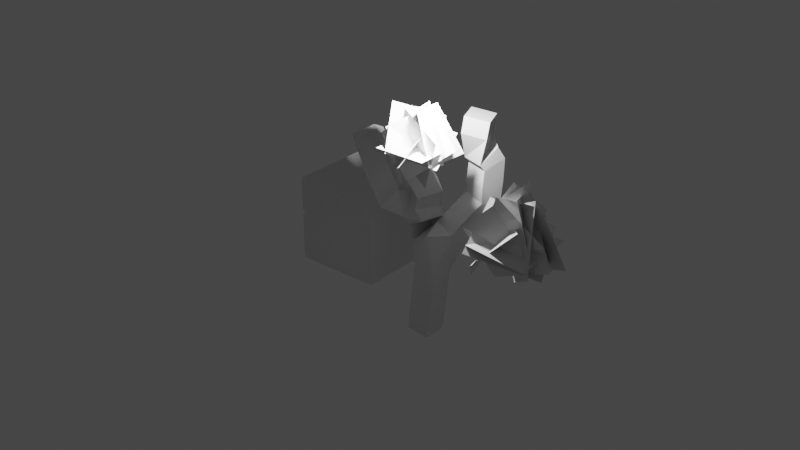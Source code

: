 # Source: Trees.blend  (saved by Blender 2.93.21; exported with 4.5.12 LTS)
import bpy
from mathutils import Matrix  # noqa: F401  (used for matrix-valued properties, if any)

bpy.ops.wm.read_factory_settings(use_empty=True)
scene = bpy.context.scene
scene.name = 'Scene'

# ---- collections
col_collection = bpy.data.collections.new('Collection'); scene.collection.children.link(col_collection)
col_tree1 = bpy.data.collections.new('Tree1'); scene.collection.children.link(col_tree1)

# ---- world
world_world = bpy.data.worlds.new('World'); scene.world = world_world
world_world.use_nodes = True; world_world.node_tree.nodes.clear()
_N = world_world.node_tree.nodes; _L = world_world.node_tree.links
n0 = _N.new('ShaderNodeOutputWorld'); n0.name = 'World Output'; n0.location = (300, 300)
n1 = _N.new('ShaderNodeBackground'); n1.name = 'Background'; n1.location = (10, 300)
n1.inputs[0].default_value = (0.05088, 0.05088, 0.05088, 1.0)
_L.new(n1.outputs[0], n0.inputs[0])
n0.is_active_output = True
world_world.color = (0.05088, 0.05088, 0.05088)
world_world.use_sun_shadow = False
world_world.sun_shadow_jitter_overblur = 0.0

# ---- lights
light_light = bpy.data.lights.new('Light', 'POINT')
light_light.transmission_factor = 0.0
light_light.energy = 1000.0
light_light.shadow_soft_size = 0.1
light_light.shadow_maximum_resolution = 0.006
light_light.use_absolute_resolution = True

# ---- meshes
me_cube_001 = bpy.data.meshes.new('Cube.001')
me_cube_001.from_pydata([(0.7259, 0.5333, 4.089), (0.8154, 0.8064, 3.699), (0.8074, 0.5643, 4.691), (0.736, 0.8385, 2.838), (-1.464, -0.03406, 3.968), (-0.6198, -0.3188, 2.916), (0.3828, -0.4738, 4.778), (-0.4468, -0.1883, 4.003), (0.1349, -0.1389, 3.24), (-0.2234, 0.131, 2.669), (0.0, 0.0, 0.0), (0.2182, -0.006257, 1.865), (-1.762, -0.8274, 3.781), (-0.7352, -0.8274, 3.781), (-1.762, 0.1989, 3.781), (-0.7352, 0.1989, 3.781), (-1.915, -0.1943, 4.434), (-1.542, -0.8483, 3.737), (-1.275, 0.5326, 4.095), (-0.9017, -0.1213, 3.397), (-1.031, -0.05152, 4.571), (-1.786, -0.5402, 4.077), (-0.5793, 0.1585, 3.673), (-1.335, -0.3302, 3.179), (-0.6271, -0.5834, 4.063), (-1.548, -0.2981, 4.414), (-0.9533, -0.4493, 3.099), (-1.874, -0.1641, 3.45), (-1.097, -0.995, 3.65), (-0.9567, -0.3818, 4.232), (-1.778, -0.4122, 3.206), (-1.659, 0.2139, 3.778), (-1.898, 0.1149, 4.078), (-1.637, -0.818, 3.739), (-0.9547, 0.4569, 3.863), (-0.694, -0.476, 3.523), (-1.526, 0.4381, 4.175), (-1.161, -0.4521, 4.533), (-1.093, 0.25, 3.264), (-0.7277, -0.6403, 3.622), (-1.916, 0.1696, 3.931), (-1.166, -0.09152, 4.582), (-1.326, -0.1094, 3.139), (-0.5758, -0.3705, 3.789), (-1.926, -0.5031, 3.932), (-1.264, 0.02162, 4.515), (-1.175, -0.7055, 3.262), (-0.513, -0.1808, 3.845), (0.2758, -0.06697, 4.567), (1.302, -0.06697, 4.567), (0.2758, 0.9594, 4.567), (1.302, 0.9594, 4.567), (0.1226, 0.5662, 5.22), (0.4955, -0.08779, 4.523), (0.7628, 1.293, 4.881), (1.136, 0.6391, 4.183), (1.007, 0.709, 5.357), (0.2515, 0.2202, 4.863), (1.458, 0.919, 4.459), (0.7028, 0.4303, 3.965), (1.41, 0.1771, 4.849), (0.489, 0.4624, 5.2), (1.084, 0.3111, 3.885), (0.1629, 0.5964, 4.236), (0.9399, -0.2345, 4.436), (1.081, 0.3787, 5.018), (0.2598, 0.3483, 3.992), (0.3787, 0.9744, 4.564), (0.1392, 0.8754, 4.864), (0.3999, -0.05749, 4.524), (1.083, 1.217, 4.649), (1.343, 0.2844, 4.309), (0.5112, 1.199, 4.961), (0.8761, 0.3083, 5.319), (0.9447, 1.01, 4.05), (1.31, 0.1202, 4.407), (0.1218, 0.93, 4.717), (0.8718, 0.6689, 5.367), (0.7116, 0.651, 3.925), (1.462, 0.3899, 4.575), (0.1117, 0.2574, 4.718), (0.7735, 0.7821, 5.301), (0.8625, 0.05495, 4.048), (1.524, 0.5797, 4.631), (0.4689, -0.3793, 3.624), (1.495, -0.3793, 3.624), (0.4689, 0.6471, 3.624), (1.495, 0.6471, 3.624), (0.3158, 0.2539, 4.277), (0.6886, -0.4001, 3.58), (0.956, 0.9808, 3.938), (1.329, 0.3268, 3.241), (1.2, 0.3966, 4.414), (0.4447, -0.09207, 3.92), (1.651, 0.6067, 3.517), (0.896, 0.118, 3.022), (1.603, -0.1352, 3.906), (0.6822, 0.1501, 4.257), (1.277, -0.001185, 2.942), (0.356, 0.2841, 3.294), (1.133, -0.5469, 3.493), (1.274, 0.06638, 4.075), (0.4529, 0.03596, 3.05), (0.5718, 0.6621, 3.621), (0.3323, 0.5631, 3.921), (0.593, -0.3698, 3.582), (1.276, 0.905, 3.706), (1.537, -0.02786, 3.367), (0.7044, 0.8862, 4.018), (1.069, -0.003961, 4.376), (1.138, 0.6981, 3.107), (1.503, -0.1921, 3.465), (0.315, 0.6177, 3.775), (1.065, 0.3566, 4.425), (0.9048, 0.3387, 2.982), (1.655, 0.07764, 3.632), (0.3049, -0.05493, 3.775), (0.9667, 0.4698, 4.358), (1.056, -0.2574, 3.105), (1.717, 0.2674, 3.688), (-0.2226, -0.8588, 4.365), (0.819, -1.004, 4.356), (-0.2012, 0.06495, 4.398), (0.771, 0.06495, 4.398), (0.02996, -0.1301, 5.131), (-0.3268, -0.5007, 4.375), (0.2268, 0.4418, 4.557), (0.6354, -0.2244, 3.933), (0.7462, -0.5658, 5.122), (-0.2308, -0.2378, 4.875), (1.093, -0.3899, 4.231), (0.1731, -0.03281, 3.837), (0.9383, -0.7343, 4.667), (-0.08342, -0.3719, 4.956), (0.6908, -0.05791, 3.928), (-0.4383, -0.2716, 3.991), (-0.1124, -0.8875, 4.091), (0.5467, -0.7661, 4.758), (-0.3313, -0.5454, 3.722), (-0.2001, 0.1456, 4.353), (-0.4645, 0.03634, 4.684), (-0.1767, -0.9932, 4.309), (0.4858, 0.2688, 4.437), (0.8645, -0.6159, 4.072), (-0.05385, 0.393, 4.791), (0.3674, -0.5517, 5.11), (0.4246, 0.1854, 3.786), (0.7781, -0.7299, 4.247), (-0.347, 0.03716, 4.54), (0.6317, -0.5137, 5.167), (0.1673, -0.2113, 3.648), (0.7944, -0.8454, 4.169), (-0.4677, -0.6137, 4.476), (0.2357, -0.06665, 5.166), (0.00996, -0.459, 3.785), (1.023, -0.6757, 4.285)], [(0, 2), (1, 0), (11, 3), (3, 1), (5, 4), (9, 5), (7, 6), (8, 7), (9, 8), (11, 9), (10, 11)], [(12, 13, 15, 14), (16, 17, 19, 18), (20, 21, 23, 22), (24, 25, 27, 26), (28, 29, 31, 30), (32, 33, 35, 34), (36, 37, 39, 38), (40, 41, 43, 42), (44, 45, 47, 46), (48, 49, 51, 50), (52, 53, 55, 54), (56, 57, 59, 58), (60, 61, 63, 62), (64, 65, 67, 66), (68, 69, 71, 70), (72, 73, 75, 74), (76, 77, 79, 78), (80, 81, 83, 82), (84, 85, 87, 86), (88, 89, 91, 90), (92, 93, 95, 94), (96, 97, 99, 98), (100, 101, 103, 102), (104, 105, 107, 106), (108, 109, 111, 110), (112, 113, 115, 114), (116, 117, 119, 118), (120, 121, 123, 122), (124, 125, 127, 126), (128, 129, 131, 130), (132, 133, 135, 134), (136, 137, 139, 138), (140, 141, 143, 142), (144, 145, 147, 146), (148, 149, 151, 150), (152, 153, 155, 154)])
_uv = me_cube_001.uv_layers.new(name='UVMap')
_uv.uv.foreach_set('vector', [0.0, 0.0, 1.0, 0.0, 1.0, 1.0, 0.0, 1.0, 0.0, 0.0, 1.0, 0.0, 1.0, 1.0, 0.0, 1.0, 0.0, 0.0, 1.0, 0.0, 1.0, 1.0, 0.0, 1.0, 0.0, 0.0, 1.0, 0.0, 1.0, 1.0, 0.0, 1.0, 0.0, 0.0, 1.0, 0.0, 1.0, 1.0, 0.0, 1.0, 0.0, 0.0, 1.0, 0.0, 1.0, 1.0, 0.0, 1.0, 0.0, 0.0, 1.0, 0.0, 1.0, 1.0, 0.0, 1.0, 0.0, 0.0, 1.0, 0.0, 1.0, 1.0, 0.0, 1.0, 0.0, 0.0, 1.0, 0.0, 1.0, 1.0, 0.0, 1.0, 0.0, 0.0, 1.0, 0.0, 1.0, 1.0, 0.0, 1.0, 0.0, 0.0, 1.0, 0.0, 1.0, 1.0, 0.0, 1.0, 0.0, 0.0, 1.0, 0.0, 1.0, 1.0, 0.0, 1.0, 0.0, 0.0, 1.0, 0.0, 1.0, 1.0, 0.0, 1.0, 0.0, 0.0, 1.0, 0.0, 1.0, 1.0, 0.0, 1.0, 0.0, 0.0, 1.0, 0.0, 1.0, 1.0, 0.0, 1.0, 0.0, 0.0, 1.0, 0.0, 1.0, 1.0, 0.0, 1.0, 0.0, 0.0, 1.0, 0.0, 1.0, 1.0, 0.0, 1.0, 0.0, 0.0, 1.0, 0.0, 1.0, 1.0, 0.0, 1.0, 0.0, 0.0, 1.0, 0.0, 1.0, 1.0, 0.0, 1.0, 0.0, 0.0, 1.0, 0.0, 1.0, 1.0, 0.0, 1.0, 0.0, 0.0, 1.0, 0.0, 1.0, 1.0, 0.0, 1.0, 0.0, 0.0, 1.0, 0.0, 1.0, 1.0, 0.0, 1.0, 0.0, 0.0, 1.0, 0.0, 1.0, 1.0, 0.0, 1.0, 0.0, 0.0, 1.0, 0.0, 1.0, 1.0, 0.0, 1.0, 0.0, 0.0, 1.0, 0.0, 1.0, 1.0, 0.0, 1.0, 0.0, 0.0, 1.0, 0.0, 1.0, 1.0, 0.0, 1.0, 0.0, 0.0, 1.0, 0.0, 1.0, 1.0, 0.0, 1.0, 0.0, 0.0, 1.0, 0.0, 1.0, 1.0, 0.0, 1.0, 0.0, 0.0, 1.0, 0.0, 1.0, 1.0, 0.0, 1.0, 0.0, 0.0, 1.0, 0.0, 1.0, 1.0, 0.0, 1.0, 0.0, 0.0, 1.0, 0.0, 1.0, 1.0, 0.0, 1.0, 0.0, 0.0, 1.0, 0.0, 1.0, 1.0, 0.0, 1.0, 0.0, 0.0, 1.0, 0.0, 1.0, 1.0, 0.0, 1.0, 0.0, 0.0, 1.0, 0.0, 1.0, 1.0, 0.0, 1.0, 0.0, 0.0, 1.0, 0.0, 1.0, 1.0, 0.0, 1.0, 0.0, 0.0, 1.0, 0.0, 1.0, 1.0, 0.0, 1.0])
me_cube_001.use_remesh_fix_poles = True
me_cube_001.use_remesh_preserve_attributes = False
me_cube_001.update()
me_cube_002 = bpy.data.meshes.new('Cube.002')
me_cube_002.from_pydata([(-1.0, -1.0, -1.0), (-1.0, -1.0, 1.0), (-1.0, 1.0, -1.0), (-1.0, 1.0, 1.0), (1.0, -1.0, -1.0), (1.0, -1.0, 1.0), (1.0, 1.0, -1.0), (1.0, 1.0, 1.0)], [], [(0, 1, 3, 2), (2, 3, 7, 6), (6, 7, 5, 4), (4, 5, 1, 0), (2, 6, 4, 0), (7, 3, 1, 5)])
_uv = me_cube_002.uv_layers.new(name='UVMap')
_uv.uv.foreach_set('vector', [0.375, 0.0, 0.625, 0.0, 0.625, 0.25, 0.375, 0.25, 0.375, 0.25, 0.625, 0.25, 0.625, 0.5, 0.375, 0.5, 0.375, 0.5, 0.625, 0.5, 0.625, 0.75, 0.375, 0.75, 0.375, 0.75, 0.625, 0.75, 0.625, 1.0, 0.375, 1.0, 0.125, 0.5, 0.375, 0.5, 0.375, 0.75, 0.125, 0.75, 0.625, 0.5, 0.875, 0.5, 0.875, 0.75, 0.625, 0.75])
me_cube_002.use_remesh_fix_poles = True
me_cube_002.use_remesh_preserve_attributes = False
me_cube_002.update()
me_plane_001 = bpy.data.meshes.new('Plane.001')
me_plane_001.from_pydata([(2.269, -1.61, 4.173), (3.296, -1.61, 4.173), (2.269, -0.5841, 4.173), (3.296, -0.5841, 4.173), (2.116, -0.9773, 4.827), (2.489, -1.631, 4.129), (2.757, -0.2504, 4.487), (3.129, -0.9044, 3.79), (3.0, -0.8345, 4.963), (2.245, -1.323, 4.469), (3.452, -0.6245, 4.066), (2.696, -1.113, 3.572), (3.404, -1.366, 4.455), (2.483, -1.081, 4.807), (3.078, -1.232, 3.491), (2.157, -0.9471, 3.843), (2.934, -1.778, 4.042), (3.074, -1.165, 4.624), (2.253, -1.195, 3.599), (2.372, -0.5691, 4.17), (2.133, -0.6681, 4.47), (2.394, -1.601, 4.131), (3.076, -0.3262, 4.255), (3.337, -1.259, 3.916), (2.505, -0.345, 4.567), (2.87, -1.235, 4.925), (2.938, -0.5331, 3.656), (3.303, -1.423, 4.014), (2.116, -0.6135, 4.324), (2.866, -0.8746, 4.974), (2.705, -0.8925, 3.531), (3.455, -1.154, 4.182), (2.105, -1.286, 4.324), (2.767, -0.7614, 4.907), (2.856, -1.489, 3.654), (3.518, -0.9638, 4.238)], [], [(0, 1, 3, 2), (4, 5, 7, 6), (8, 9, 11, 10), (12, 13, 15, 14), (16, 17, 19, 18), (20, 21, 23, 22), (24, 25, 27, 26), (28, 29, 31, 30), (32, 33, 35, 34)])
_uv = me_plane_001.uv_layers.new(name='UVMap')
_uv.uv.foreach_set('vector', [0.0, 0.0, 1.0, 0.0, 1.0, 1.0, 0.0, 1.0, 0.0, 0.0, 1.0, 0.0, 1.0, 1.0, 0.0, 1.0, 0.0, 0.0, 1.0, 0.0, 1.0, 1.0, 0.0, 1.0, 0.0, 0.0, 1.0, 0.0, 1.0, 1.0, 0.0, 1.0, 0.0, 0.0, 1.0, 0.0, 1.0, 1.0, 0.0, 1.0, 0.0, 0.0, 1.0, 0.0, 1.0, 1.0, 0.0, 1.0, 0.0, 0.0, 1.0, 0.0, 1.0, 1.0, 0.0, 1.0, 0.0, 0.0, 1.0, 0.0, 1.0, 1.0, 0.0, 1.0, 0.0, 0.0, 1.0, 0.0, 1.0, 1.0, 0.0, 1.0])
me_plane_001.use_remesh_fix_poles = True
me_plane_001.use_remesh_preserve_attributes = False
me_plane_001.update()
me_plane_002 = bpy.data.meshes.new('Plane.002')
me_plane_002.from_pydata([(2.262, -1.571, 4.169), (3.417, -1.732, 4.159), (2.286, -0.5469, 4.205), (3.364, -0.5469, 4.205), (2.542, -0.7632, 5.018), (2.147, -1.174, 4.18), (2.761, -0.1288, 4.382), (3.214, -0.8678, 3.689), (3.337, -1.247, 5.009), (2.253, -0.8827, 4.735), (3.721, -1.051, 4.02), (2.701, -0.6553, 3.583), (3.55, -1.433, 4.504), (2.416, -1.031, 4.824), (3.275, -0.6831, 3.685), (2.023, -0.9202, 3.754), (2.384, -1.603, 3.865), (3.115, -1.469, 4.605), (2.141, -1.224, 3.456), (2.287, -0.4574, 4.155), (1.994, -0.5786, 4.522), (2.313, -1.721, 4.107), (3.048, -0.3207, 4.249), (3.468, -1.302, 3.844), (2.449, -0.183, 4.642), (2.917, -1.231, 4.995), (2.98, -0.4133, 3.526), (3.372, -1.429, 4.038), (2.124, -0.5777, 4.363), (3.21, -1.189, 5.059), (2.695, -0.8533, 3.373), (3.39, -1.557, 3.951), (1.99, -1.3, 4.292), (2.77, -0.6928, 5.058), (2.52, -1.128, 3.525), (3.643, -1.368, 4.081)], [], [(0, 1, 3, 2), (4, 5, 7, 6), (8, 9, 11, 10), (12, 13, 15, 14), (16, 17, 19, 18), (20, 21, 23, 22), (24, 25, 27, 26), (28, 29, 31, 30), (32, 33, 35, 34)])
_uv = me_plane_002.uv_layers.new(name='UVMap')
_uv.uv.foreach_set('vector', [0.0, 0.0, 1.0, 0.0, 1.0, 1.0, 0.0, 1.0, 0.0, 0.0, 1.0, 0.0, 1.0, 1.0, 0.0, 1.0, 0.0, 0.0, 1.0, 0.0, 1.0, 1.0, 0.0, 1.0, 0.0, 0.0, 1.0, 0.0, 1.0, 1.0, 0.0, 1.0, 0.0, 0.0, 1.0, 0.0, 1.0, 1.0, 0.0, 1.0, 0.0, 0.0, 1.0, 0.0, 1.0, 1.0, 0.0, 1.0, 0.0, 0.0, 1.0, 0.0, 1.0, 1.0, 0.0, 1.0, 0.0, 0.0, 1.0, 0.0, 1.0, 1.0, 0.0, 1.0, 0.0, 0.0, 1.0, 0.0, 1.0, 1.0, 0.0, 1.0])
me_plane_002.use_remesh_fix_poles = True
me_plane_002.use_remesh_preserve_attributes = False
me_plane_002.update()
me_cube_003 = bpy.data.meshes.new('Cube.003')
me_cube_003.from_pydata([(0.7259, 0.5333, 4.089), (0.8154, 0.8064, 3.699), (0.8074, 0.5643, 4.691), (0.736, 0.8385, 2.838), (-1.464, -0.03406, 3.968), (-0.6198, -0.3188, 2.916), (0.3828, -0.4738, 4.778), (-0.4468, -0.1883, 4.003), (0.1349, -0.1389, 3.24), (-0.2234, 0.131, 2.669), (0.0, 0.0, 0.0), (0.2182, -0.006257, 1.865), (-1.762, -0.8274, 3.781), (-0.7352, -0.8274, 3.781), (-1.762, 0.1989, 3.781), (-0.7352, 0.1989, 3.781), (-1.915, -0.1943, 4.434), (-1.542, -0.8483, 3.737), (-1.275, 0.5326, 4.095), (-0.9017, -0.1213, 3.397), (-1.031, -0.05152, 4.571), (-1.786, -0.5402, 4.077), (-0.5793, 0.1585, 3.673), (-1.335, -0.3302, 3.179), (-0.6271, -0.5834, 4.063), (-1.548, -0.2981, 4.414), (-0.9533, -0.4493, 3.099), (-1.874, -0.1641, 3.45), (-1.097, -0.995, 3.65), (-0.9567, -0.3818, 4.232), (-1.778, -0.4122, 3.206), (-1.659, 0.2139, 3.778), (-1.898, 0.1149, 4.078), (-1.637, -0.818, 3.739), (-0.9547, 0.4569, 3.863), (-0.694, -0.476, 3.523), (-1.526, 0.4381, 4.175), (-1.161, -0.4521, 4.533), (-1.093, 0.25, 3.264), (-0.7277, -0.6403, 3.622), (-1.916, 0.1696, 3.931), (-1.166, -0.09152, 4.582), (-1.326, -0.1094, 3.139), (-0.5758, -0.3705, 3.789), (-1.926, -0.5031, 3.932), (-1.264, 0.02162, 4.515), (-1.175, -0.7055, 3.262), (-0.513, -0.1808, 3.845), (0.2758, -0.06697, 4.567), (1.302, -0.06697, 4.567), (0.2758, 0.9594, 4.567), (1.302, 0.9594, 4.567), (0.1226, 0.5662, 5.22), (0.4955, -0.08779, 4.523), (0.7628, 1.293, 4.881), (1.136, 0.6391, 4.183), (1.007, 0.709, 5.357), (0.2515, 0.2202, 4.863), (1.458, 0.919, 4.459), (0.7028, 0.4303, 3.965), (1.41, 0.1771, 4.849), (0.489, 0.4624, 5.2), (1.084, 0.3111, 3.885), (0.1629, 0.5964, 4.236), (0.9399, -0.2345, 4.436), (1.081, 0.3787, 5.018), (0.2598, 0.3483, 3.992), (0.3787, 0.9744, 4.564), (0.1392, 0.8754, 4.864), (0.3999, -0.05749, 4.524), (1.083, 1.217, 4.649), (1.343, 0.2844, 4.309), (0.5112, 1.199, 4.961), (0.8761, 0.3083, 5.319), (0.9447, 1.01, 4.05), (1.31, 0.1202, 4.407), (0.1218, 0.93, 4.717), (0.8718, 0.6689, 5.367), (0.7116, 0.651, 3.925), (1.462, 0.3899, 4.575), (0.1117, 0.2574, 4.718), (0.7735, 0.7821, 5.301), (0.8625, 0.05495, 4.048), (1.524, 0.5797, 4.631), (0.4689, -0.3793, 3.624), (1.495, -0.3793, 3.624), (0.4689, 0.6471, 3.624), (1.495, 0.6471, 3.624), (0.3158, 0.2539, 4.277), (0.6886, -0.4001, 3.58), (0.956, 0.9808, 3.938), (1.329, 0.3268, 3.241), (1.2, 0.3966, 4.414), (0.4447, -0.09207, 3.92), (1.651, 0.6067, 3.517), (0.896, 0.118, 3.022), (1.603, -0.1352, 3.906), (0.6822, 0.1501, 4.257), (1.277, -0.001185, 2.942), (0.356, 0.2841, 3.294), (1.133, -0.5469, 3.493), (1.274, 0.06638, 4.075), (0.4529, 0.03596, 3.05), (0.5718, 0.6621, 3.621), (0.3323, 0.5631, 3.921), (0.593, -0.3698, 3.582), (1.276, 0.905, 3.706), (1.537, -0.02786, 3.367), (0.7044, 0.8862, 4.018), (1.069, -0.003961, 4.376), (1.138, 0.6981, 3.107), (1.503, -0.1921, 3.465), (0.315, 0.6177, 3.775), (1.065, 0.3566, 4.425), (0.9048, 0.3387, 2.982), (1.655, 0.07764, 3.632), (0.3049, -0.05493, 3.775), (0.9667, 0.4698, 4.358), (1.056, -0.2574, 3.105), (1.717, 0.2674, 3.688), (-0.2226, -0.8588, 4.365), (0.819, -1.004, 4.356), (-0.2012, 0.06495, 4.398), (0.771, 0.06495, 4.398), (0.02996, -0.1301, 5.131), (-0.3268, -0.5007, 4.375), (0.2268, 0.4418, 4.557), (0.6354, -0.2244, 3.933), (0.7462, -0.5658, 5.122), (-0.2308, -0.2378, 4.875), (1.093, -0.3899, 4.231), (0.1731, -0.03281, 3.837), (0.9383, -0.7343, 4.667), (-0.08342, -0.3719, 4.956), (0.6908, -0.05791, 3.928), (-0.4383, -0.2716, 3.991), (-0.1124, -0.8875, 4.091), (0.5467, -0.7661, 4.758), (-0.3313, -0.5454, 3.722), (-0.2001, 0.1456, 4.353), (-0.4645, 0.03634, 4.684), (-0.1767, -0.9932, 4.309), (0.4858, 0.2688, 4.437), (0.8645, -0.6159, 4.072), (-0.05385, 0.393, 4.791), (0.3674, -0.5517, 5.11), (0.4246, 0.1854, 3.786), (0.7781, -0.7299, 4.247), (-0.347, 0.03716, 4.54), (0.6317, -0.5137, 5.167), (0.1673, -0.2113, 3.648), (0.7944, -0.8454, 4.169), (-0.4677, -0.6137, 4.476), (0.2357, -0.06665, 5.166), (0.00996, -0.459, 3.785), (1.023, -0.6757, 4.285)], [(0, 2), (1, 0), (11, 3), (3, 1), (5, 4), (9, 5), (7, 6), (8, 7), (9, 8), (11, 9), (10, 11)], [(12, 13, 15, 14), (16, 17, 19, 18), (20, 21, 23, 22), (24, 25, 27, 26), (28, 29, 31, 30), (32, 33, 35, 34), (36, 37, 39, 38), (40, 41, 43, 42), (44, 45, 47, 46), (48, 49, 51, 50), (52, 53, 55, 54), (56, 57, 59, 58), (60, 61, 63, 62), (64, 65, 67, 66), (68, 69, 71, 70), (72, 73, 75, 74), (76, 77, 79, 78), (80, 81, 83, 82), (84, 85, 87, 86), (88, 89, 91, 90), (92, 93, 95, 94), (96, 97, 99, 98), (100, 101, 103, 102), (104, 105, 107, 106), (108, 109, 111, 110), (112, 113, 115, 114), (116, 117, 119, 118), (120, 121, 123, 122), (124, 125, 127, 126), (128, 129, 131, 130), (132, 133, 135, 134), (136, 137, 139, 138), (140, 141, 143, 142), (144, 145, 147, 146), (148, 149, 151, 150), (152, 153, 155, 154)])
_uv = me_cube_003.uv_layers.new(name='UVMap')
_uv.uv.foreach_set('vector', [0.0, 0.0, 1.0, 0.0, 1.0, 1.0, 0.0, 1.0, 0.0, 0.0, 1.0, 0.0, 1.0, 1.0, 0.0, 1.0, 0.0, 0.0, 1.0, 0.0, 1.0, 1.0, 0.0, 1.0, 0.0, 0.0, 1.0, 0.0, 1.0, 1.0, 0.0, 1.0, 0.0, 0.0, 1.0, 0.0, 1.0, 1.0, 0.0, 1.0, 0.0, 0.0, 1.0, 0.0, 1.0, 1.0, 0.0, 1.0, 0.0, 0.0, 1.0, 0.0, 1.0, 1.0, 0.0, 1.0, 0.0, 0.0, 1.0, 0.0, 1.0, 1.0, 0.0, 1.0, 0.0, 0.0, 1.0, 0.0, 1.0, 1.0, 0.0, 1.0, 0.0, 0.0, 1.0, 0.0, 1.0, 1.0, 0.0, 1.0, 0.0, 0.0, 1.0, 0.0, 1.0, 1.0, 0.0, 1.0, 0.0, 0.0, 1.0, 0.0, 1.0, 1.0, 0.0, 1.0, 0.0, 0.0, 1.0, 0.0, 1.0, 1.0, 0.0, 1.0, 0.0, 0.0, 1.0, 0.0, 1.0, 1.0, 0.0, 1.0, 0.0, 0.0, 1.0, 0.0, 1.0, 1.0, 0.0, 1.0, 0.0, 0.0, 1.0, 0.0, 1.0, 1.0, 0.0, 1.0, 0.0, 0.0, 1.0, 0.0, 1.0, 1.0, 0.0, 1.0, 0.0, 0.0, 1.0, 0.0, 1.0, 1.0, 0.0, 1.0, 0.0, 0.0, 1.0, 0.0, 1.0, 1.0, 0.0, 1.0, 0.0, 0.0, 1.0, 0.0, 1.0, 1.0, 0.0, 1.0, 0.0, 0.0, 1.0, 0.0, 1.0, 1.0, 0.0, 1.0, 0.0, 0.0, 1.0, 0.0, 1.0, 1.0, 0.0, 1.0, 0.0, 0.0, 1.0, 0.0, 1.0, 1.0, 0.0, 1.0, 0.0, 0.0, 1.0, 0.0, 1.0, 1.0, 0.0, 1.0, 0.0, 0.0, 1.0, 0.0, 1.0, 1.0, 0.0, 1.0, 0.0, 0.0, 1.0, 0.0, 1.0, 1.0, 0.0, 1.0, 0.0, 0.0, 1.0, 0.0, 1.0, 1.0, 0.0, 1.0, 0.0, 0.0, 1.0, 0.0, 1.0, 1.0, 0.0, 1.0, 0.0, 0.0, 1.0, 0.0, 1.0, 1.0, 0.0, 1.0, 0.0, 0.0, 1.0, 0.0, 1.0, 1.0, 0.0, 1.0, 0.0, 0.0, 1.0, 0.0, 1.0, 1.0, 0.0, 1.0, 0.0, 0.0, 1.0, 0.0, 1.0, 1.0, 0.0, 1.0, 0.0, 0.0, 1.0, 0.0, 1.0, 1.0, 0.0, 1.0, 0.0, 0.0, 1.0, 0.0, 1.0, 1.0, 0.0, 1.0, 0.0, 0.0, 1.0, 0.0, 1.0, 1.0, 0.0, 1.0, 0.0, 0.0, 1.0, 0.0, 1.0, 1.0, 0.0, 1.0])
me_cube_003.use_remesh_fix_poles = True
me_cube_003.use_remesh_preserve_attributes = False
me_cube_003.update()
me_plane_008 = bpy.data.meshes.new('Plane.008')
me_plane_008.from_pydata([(2.269, -1.61, 4.173), (3.296, -1.61, 4.173), (2.269, -0.5841, 4.173), (3.296, -0.5841, 4.173), (2.116, -0.9773, 4.827), (2.489, -1.631, 4.129), (2.757, -0.2504, 4.487), (3.129, -0.9044, 3.79), (3.0, -0.8345, 4.963), (2.245, -1.323, 4.469), (3.452, -0.6245, 4.066), (2.696, -1.113, 3.572), (3.404, -1.366, 4.455), (2.483, -1.081, 4.807), (3.078, -1.232, 3.491), (2.157, -0.9471, 3.843), (2.934, -1.778, 4.042), (3.074, -1.165, 4.624), (2.253, -1.195, 3.599), (2.372, -0.5691, 4.17), (2.133, -0.6681, 4.47), (2.394, -1.601, 4.131), (3.076, -0.3262, 4.255), (3.337, -1.259, 3.916), (2.505, -0.345, 4.567), (2.87, -1.235, 4.925), (2.938, -0.5331, 3.656), (3.303, -1.423, 4.014), (2.116, -0.6135, 4.324), (2.866, -0.8746, 4.974), (2.705, -0.8925, 3.531), (3.455, -1.154, 4.182), (2.105, -1.286, 4.324), (2.767, -0.7614, 4.907), (2.856, -1.489, 3.654), (3.518, -0.9638, 4.238)], [], [(0, 1, 3, 2), (4, 5, 7, 6), (8, 9, 11, 10), (12, 13, 15, 14), (16, 17, 19, 18), (20, 21, 23, 22), (24, 25, 27, 26), (28, 29, 31, 30), (32, 33, 35, 34)])
_uv = me_plane_008.uv_layers.new(name='UVMap')
_uv.uv.foreach_set('vector', [0.0, 0.0, 1.0, 0.0, 1.0, 1.0, 0.0, 1.0, 0.0, 0.0, 1.0, 0.0, 1.0, 1.0, 0.0, 1.0, 0.0, 0.0, 1.0, 0.0, 1.0, 1.0, 0.0, 1.0, 0.0, 0.0, 1.0, 0.0, 1.0, 1.0, 0.0, 1.0, 0.0, 0.0, 1.0, 0.0, 1.0, 1.0, 0.0, 1.0, 0.0, 0.0, 1.0, 0.0, 1.0, 1.0, 0.0, 1.0, 0.0, 0.0, 1.0, 0.0, 1.0, 1.0, 0.0, 1.0, 0.0, 0.0, 1.0, 0.0, 1.0, 1.0, 0.0, 1.0, 0.0, 0.0, 1.0, 0.0, 1.0, 1.0, 0.0, 1.0])
me_plane_008.use_remesh_fix_poles = True
me_plane_008.use_remesh_preserve_attributes = False
me_plane_008.update()
me_plane_009 = bpy.data.meshes.new('Plane.009')
me_plane_009.from_pydata([(2.262, -1.571, 4.169), (3.417, -1.732, 4.159), (2.286, -0.5469, 4.205), (3.364, -0.5469, 4.205), (2.542, -0.7632, 5.018), (2.147, -1.174, 4.18), (2.761, -0.1288, 4.382), (3.214, -0.8678, 3.689), (3.337, -1.247, 5.009), (2.253, -0.8827, 4.735), (3.721, -1.051, 4.02), (2.701, -0.6553, 3.583), (3.55, -1.433, 4.504), (2.416, -1.031, 4.824), (3.275, -0.6831, 3.685), (2.023, -0.9202, 3.754), (2.384, -1.603, 3.865), (3.115, -1.469, 4.605), (2.141, -1.224, 3.456), (2.287, -0.4574, 4.155), (1.994, -0.5786, 4.522), (2.313, -1.721, 4.107), (3.048, -0.3207, 4.249), (3.468, -1.302, 3.844), (2.449, -0.183, 4.642), (2.917, -1.231, 4.995), (2.98, -0.4133, 3.526), (3.372, -1.429, 4.038), (2.124, -0.5777, 4.363), (3.21, -1.189, 5.059), (2.695, -0.8533, 3.373), (3.39, -1.557, 3.951), (1.99, -1.3, 4.292), (2.77, -0.6928, 5.058), (2.52, -1.128, 3.525), (3.643, -1.368, 4.081)], [], [(0, 1, 3, 2), (4, 5, 7, 6), (8, 9, 11, 10), (12, 13, 15, 14), (16, 17, 19, 18), (20, 21, 23, 22), (24, 25, 27, 26), (28, 29, 31, 30), (32, 33, 35, 34)])
_uv = me_plane_009.uv_layers.new(name='UVMap')
_uv.uv.foreach_set('vector', [0.0, 0.0, 1.0, 0.0, 1.0, 1.0, 0.0, 1.0, 0.0, 0.0, 1.0, 0.0, 1.0, 1.0, 0.0, 1.0, 0.0, 0.0, 1.0, 0.0, 1.0, 1.0, 0.0, 1.0, 0.0, 0.0, 1.0, 0.0, 1.0, 1.0, 0.0, 1.0, 0.0, 0.0, 1.0, 0.0, 1.0, 1.0, 0.0, 1.0, 0.0, 0.0, 1.0, 0.0, 1.0, 1.0, 0.0, 1.0, 0.0, 0.0, 1.0, 0.0, 1.0, 1.0, 0.0, 1.0, 0.0, 0.0, 1.0, 0.0, 1.0, 1.0, 0.0, 1.0, 0.0, 0.0, 1.0, 0.0, 1.0, 1.0, 0.0, 1.0])
me_plane_009.use_remesh_fix_poles = True
me_plane_009.use_remesh_preserve_attributes = False
me_plane_009.update()
me_plane_010 = bpy.data.meshes.new('Plane.010')
me_plane_010.from_pydata([(2.262, -1.571, 4.169), (3.417, -1.732, 4.159), (2.286, -0.5469, 4.205), (3.364, -0.5469, 4.205), (2.542, -0.7632, 5.018), (2.147, -1.174, 4.18), (2.761, -0.1288, 4.382), (3.214, -0.8678, 3.689), (3.337, -1.247, 5.009), (2.253, -0.8827, 4.735), (3.721, -1.051, 4.02), (2.701, -0.6553, 3.583), (3.55, -1.433, 4.504), (2.416, -1.031, 4.824), (3.275, -0.6831, 3.685), (2.023, -0.9202, 3.754), (2.384, -1.603, 3.865), (3.115, -1.469, 4.605), (2.141, -1.224, 3.456), (2.287, -0.4574, 4.155), (1.994, -0.5786, 4.522), (2.313, -1.721, 4.107), (3.048, -0.3207, 4.249), (3.468, -1.302, 3.844), (2.449, -0.183, 4.642), (2.917, -1.231, 4.995), (2.98, -0.4133, 3.526), (3.372, -1.429, 4.038), (2.124, -0.5777, 4.363), (3.21, -1.189, 5.059), (2.695, -0.8533, 3.373), (3.39, -1.557, 3.951), (1.99, -1.3, 4.292), (2.77, -0.6928, 5.058), (2.52, -1.128, 3.525), (3.643, -1.368, 4.081)], [], [(0, 1, 3, 2), (4, 5, 7, 6), (8, 9, 11, 10), (12, 13, 15, 14), (16, 17, 19, 18), (20, 21, 23, 22), (24, 25, 27, 26), (28, 29, 31, 30), (32, 33, 35, 34)])
_uv = me_plane_010.uv_layers.new(name='UVMap')
_uv.uv.foreach_set('vector', [0.0, 0.0, 1.0, 0.0, 1.0, 1.0, 0.0, 1.0, 0.0, 0.0, 1.0, 0.0, 1.0, 1.0, 0.0, 1.0, 0.0, 0.0, 1.0, 0.0, 1.0, 1.0, 0.0, 1.0, 0.0, 0.0, 1.0, 0.0, 1.0, 1.0, 0.0, 1.0, 0.0, 0.0, 1.0, 0.0, 1.0, 1.0, 0.0, 1.0, 0.0, 0.0, 1.0, 0.0, 1.0, 1.0, 0.0, 1.0, 0.0, 0.0, 1.0, 0.0, 1.0, 1.0, 0.0, 1.0, 0.0, 0.0, 1.0, 0.0, 1.0, 1.0, 0.0, 1.0, 0.0, 0.0, 1.0, 0.0, 1.0, 1.0, 0.0, 1.0])
me_plane_010.use_remesh_fix_poles = True
me_plane_010.use_remesh_preserve_attributes = False
me_plane_010.update()
me_plane_011 = bpy.data.meshes.new('Plane.011')
me_plane_011.from_pydata([(2.262, -1.571, 4.169), (3.417, -1.732, 4.159), (2.286, -0.5469, 4.205), (3.364, -0.5469, 4.205), (2.542, -0.7632, 5.018), (2.147, -1.174, 4.18), (2.761, -0.1288, 4.382), (3.214, -0.8678, 3.689), (3.337, -1.247, 5.009), (2.253, -0.8827, 4.735), (3.721, -1.051, 4.02), (2.701, -0.6553, 3.583), (3.55, -1.433, 4.504), (2.416, -1.031, 4.824), (3.275, -0.6831, 3.685), (2.023, -0.9202, 3.754), (2.384, -1.603, 3.865), (3.115, -1.469, 4.605), (2.141, -1.224, 3.456), (2.287, -0.4574, 4.155), (1.994, -0.5786, 4.522), (2.313, -1.721, 4.107), (3.048, -0.3207, 4.249), (3.468, -1.302, 3.844), (2.449, -0.183, 4.642), (2.917, -1.231, 4.995), (2.98, -0.4133, 3.526), (3.372, -1.429, 4.038), (2.124, -0.5777, 4.363), (3.21, -1.189, 5.059), (2.695, -0.8533, 3.373), (3.39, -1.557, 3.951), (1.99, -1.3, 4.292), (2.77, -0.6928, 5.058), (2.52, -1.128, 3.525), (3.643, -1.368, 4.081)], [], [(0, 1, 3, 2), (4, 5, 7, 6), (8, 9, 11, 10), (12, 13, 15, 14), (16, 17, 19, 18), (20, 21, 23, 22), (24, 25, 27, 26), (28, 29, 31, 30), (32, 33, 35, 34)])
_uv = me_plane_011.uv_layers.new(name='UVMap')
_uv.uv.foreach_set('vector', [0.0, 0.0, 1.0, 0.0, 1.0, 1.0, 0.0, 1.0, 0.0, 0.0, 1.0, 0.0, 1.0, 1.0, 0.0, 1.0, 0.0, 0.0, 1.0, 0.0, 1.0, 1.0, 0.0, 1.0, 0.0, 0.0, 1.0, 0.0, 1.0, 1.0, 0.0, 1.0, 0.0, 0.0, 1.0, 0.0, 1.0, 1.0, 0.0, 1.0, 0.0, 0.0, 1.0, 0.0, 1.0, 1.0, 0.0, 1.0, 0.0, 0.0, 1.0, 0.0, 1.0, 1.0, 0.0, 1.0, 0.0, 0.0, 1.0, 0.0, 1.0, 1.0, 0.0, 1.0, 0.0, 0.0, 1.0, 0.0, 1.0, 1.0, 0.0, 1.0])
me_plane_011.use_remesh_fix_poles = True
me_plane_011.use_remesh_preserve_attributes = False
me_plane_011.update()
me_plane_012 = bpy.data.meshes.new('Plane.012')
me_plane_012.from_pydata([(2.262, -1.571, 4.169), (3.417, -1.732, 4.159), (2.286, -0.5469, 4.205), (3.364, -0.5469, 4.205), (2.542, -0.7632, 5.018), (2.147, -1.174, 4.18), (2.761, -0.1288, 4.382), (3.214, -0.8678, 3.689), (3.337, -1.247, 5.009), (2.253, -0.8827, 4.735), (3.721, -1.051, 4.02), (2.701, -0.6553, 3.583), (3.55, -1.433, 4.504), (2.416, -1.031, 4.824), (3.275, -0.6831, 3.685), (2.023, -0.9202, 3.754), (2.384, -1.603, 3.865), (3.115, -1.469, 4.605), (2.141, -1.224, 3.456), (2.287, -0.4574, 4.155), (1.994, -0.5786, 4.522), (2.313, -1.721, 4.107), (3.048, -0.3207, 4.249), (3.468, -1.302, 3.844), (2.449, -0.183, 4.642), (2.917, -1.231, 4.995), (2.98, -0.4133, 3.526), (3.372, -1.429, 4.038), (2.124, -0.5777, 4.363), (3.21, -1.189, 5.059), (2.695, -0.8533, 3.373), (3.39, -1.557, 3.951), (1.99, -1.3, 4.292), (2.77, -0.6928, 5.058), (2.52, -1.128, 3.525), (3.643, -1.368, 4.081)], [], [(0, 1, 3, 2), (4, 5, 7, 6), (8, 9, 11, 10), (12, 13, 15, 14), (16, 17, 19, 18), (20, 21, 23, 22), (24, 25, 27, 26), (28, 29, 31, 30), (32, 33, 35, 34)])
_uv = me_plane_012.uv_layers.new(name='UVMap')
_uv.uv.foreach_set('vector', [0.0, 0.0, 1.0, 0.0, 1.0, 1.0, 0.0, 1.0, 0.0, 0.0, 1.0, 0.0, 1.0, 1.0, 0.0, 1.0, 0.0, 0.0, 1.0, 0.0, 1.0, 1.0, 0.0, 1.0, 0.0, 0.0, 1.0, 0.0, 1.0, 1.0, 0.0, 1.0, 0.0, 0.0, 1.0, 0.0, 1.0, 1.0, 0.0, 1.0, 0.0, 0.0, 1.0, 0.0, 1.0, 1.0, 0.0, 1.0, 0.0, 0.0, 1.0, 0.0, 1.0, 1.0, 0.0, 1.0, 0.0, 0.0, 1.0, 0.0, 1.0, 1.0, 0.0, 1.0, 0.0, 0.0, 1.0, 0.0, 1.0, 1.0, 0.0, 1.0])
me_plane_012.use_remesh_fix_poles = True
me_plane_012.use_remesh_preserve_attributes = False
me_plane_012.update()

# ---- objects
ob_light = bpy.data.objects.new('Light', light_light)
ob_tree1 = bpy.data.objects.new('Tree1', me_cube_001)
ob_cubewithplayerssize = bpy.data.objects.new('CubeWithPlayersSize', me_cube_002)
ob_leaf1 = bpy.data.objects.new('Leaf1', me_plane_001)
ob_leaf2 = bpy.data.objects.new('Leaf2', me_plane_002)
ob_tree1_001 = bpy.data.objects.new('Tree1.001', me_cube_003)
ob_leaf1_001 = bpy.data.objects.new('Leaf1.001', me_plane_008)
ob_leaf2_001 = bpy.data.objects.new('Leaf2.001', me_plane_009)
ob_leaf2_002 = bpy.data.objects.new('Leaf2.002', me_plane_010)
ob_leaf2_003 = bpy.data.objects.new('Leaf2.003', me_plane_011)
ob_leaf2_004 = bpy.data.objects.new('Leaf2.004', me_plane_012)

# ---- transforms, parenting, visibility, modifiers, constraints
ob_light.location = (4.076, 1.005, 5.904)
ob_light.rotation_euler = (0.6503, 0.05522, 1.866)
ob_light.lock_rotations_4d = False
ob_light.empty_display_type = 'ARROWS'
ob_light.color = (0.0, 0.0, 0.0, 0.0)
ob_light.lineart.crease_threshold = 0.0
ob_tree1.location = (2.749, 2.522, 0.0)
_m = ob_tree1.modifiers.new('Skin', 'SKIN')
ob_cubewithplayerssize.location = (-0.2237, 4.096, 0.9998)
ob_leaf1.location = (0.7172, 2.39, 0.4514)
ob_leaf2.location = (3.804, 0.8411, 0.206)
ob_tree1_001.location = (0.03512, 0.2562, -0.002841)
_m = ob_tree1_001.modifiers.new('Skin', 'SKIN')
ob_leaf1_001.location = (-1.66, 1.691, 0.7167)
ob_leaf1_001.scale = (0.8967, 0.8967, 0.8967)
ob_leaf2_001.location = (-3.498, 0.9589, 0.3554)
ob_leaf2_001.scale = (0.7944, 0.7944, 0.7944)
ob_leaf2_002.location = (-1.81, 0.5233, 1.839)
ob_leaf2_002.scale = (0.6569, 0.6569, 0.6569)
ob_leaf2_003.location = (-1.497, 1.762, -0.008928)
ob_leaf2_003.scale = (0.8051, 0.8051, 0.8051)
ob_leaf2_004.location = (-2.367, 0.5306, 0.3807)
ob_leaf2_004.scale = (0.5962, 0.5962, 0.5962)

# ---- collection membership
col_collection.objects.link(ob_light)
col_collection.objects.link(ob_tree1)
col_collection.objects.link(ob_cubewithplayerssize)
col_collection.objects.link(ob_leaf1)
col_collection.objects.link(ob_leaf2)
col_tree1.objects.link(ob_tree1_001)
col_tree1.objects.link(ob_leaf1_001)
col_tree1.objects.link(ob_leaf2_001)
col_tree1.objects.link(ob_leaf2_002)
col_tree1.objects.link(ob_leaf2_003)
col_tree1.objects.link(ob_leaf2_004)
def _layer_coll(name, lc=None):
    lc = lc or bpy.context.view_layer.layer_collection
    for c in lc.children:
        if c.name == name: return c
        r = _layer_coll(name, c)
        if r: return r
_layer_coll('Tree1').exclude = True

# ---- scene / render settings (as saved in the file)
scene.frame_start = 1; scene.frame_end = 250; scene.frame_set(1)
scene.render.engine = 'BLENDER_EEVEE_NEXT'
scene.cycles.use_denoising = False
scene.cycles.samples = 128
scene.cycles.sampling_pattern = 'TABULATED_SOBOL'
scene.cycles.use_adaptive_sampling = False
scene.cycles.use_light_tree = False
scene.view_settings.view_transform = 'Filmic'
bpy.context.view_layer.update()

# ---- added for rendering (the .blend has no active camera): camera
cam_auto = bpy.data.cameras.new('AutoCamera')
cam_auto.lens = 50.0
cam_auto.sensor_width = 36.0
cam_auto.clip_end = 1000.0
ob_auto_camera = bpy.data.objects.new('AutoCamera', cam_auto)
scene.collection.objects.link(ob_auto_camera)
ob_auto_camera.location = (14.7259, -12.6522, 12.2467)
ob_auto_camera.rotation_euler = (1.09748, -7.21219e-08, 0.694738)
scene.camera = ob_auto_camera
bpy.context.view_layer.update()
